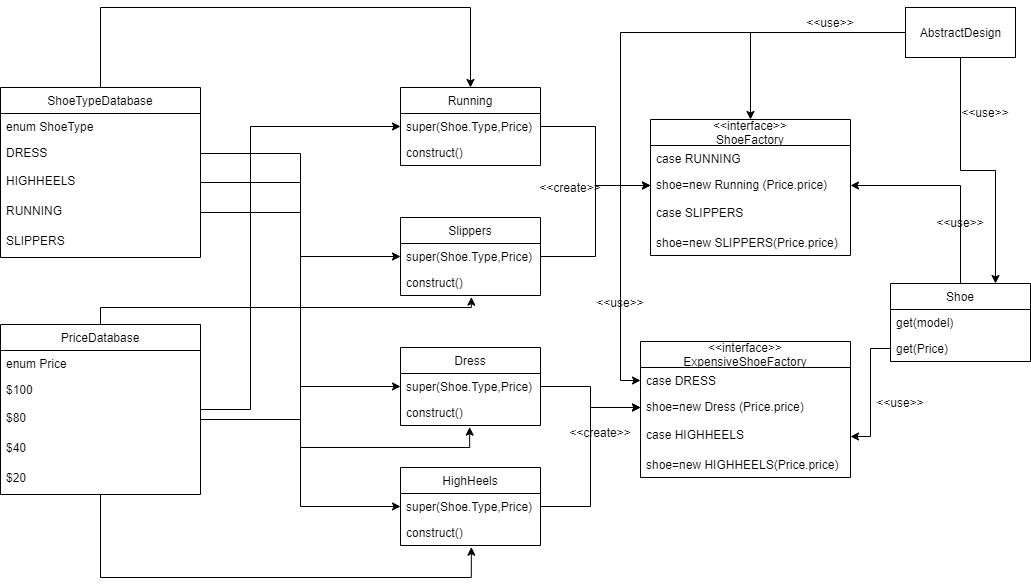

The diagram above was exported from draw.io. Its source (the exported page's mxGraphModel, read from the mxfile embedded in the PNG):
<mxGraphModel dx="1662" dy="800" grid="1" gridSize="10" guides="1" tooltips="1" connect="1" arrows="1" fold="1" page="1" pageScale="1" pageWidth="1100" pageHeight="850" math="0" shadow="0">
  <root>
    <mxCell id="0" />
    <mxCell id="1" parent="0" />
    <mxCell id="h3rTBhMvYfM4pYQiwAX5-1" value="Running" style="swimlane;fontStyle=0;childLayout=stackLayout;horizontal=1;startSize=26;fillColor=none;horizontalStack=0;resizeParent=1;resizeParentMax=0;resizeLast=0;collapsible=1;marginBottom=0;" parent="1" vertex="1">
      <mxGeometry x="470" y="340" width="140" height="78" as="geometry" />
    </mxCell>
    <mxCell id="h3rTBhMvYfM4pYQiwAX5-2" value="super(Shoe.Type,Price)" style="text;strokeColor=none;fillColor=none;align=left;verticalAlign=top;spacingLeft=4;spacingRight=4;overflow=hidden;rotatable=0;points=[[0,0.5],[1,0.5]];portConstraint=eastwest;" parent="h3rTBhMvYfM4pYQiwAX5-1" vertex="1">
      <mxGeometry y="26" width="140" height="26" as="geometry" />
    </mxCell>
    <mxCell id="h3rTBhMvYfM4pYQiwAX5-3" value="construct()" style="text;strokeColor=none;fillColor=none;align=left;verticalAlign=top;spacingLeft=4;spacingRight=4;overflow=hidden;rotatable=0;points=[[0,0.5],[1,0.5]];portConstraint=eastwest;" parent="h3rTBhMvYfM4pYQiwAX5-1" vertex="1">
      <mxGeometry y="52" width="140" height="26" as="geometry" />
    </mxCell>
    <mxCell id="h3rTBhMvYfM4pYQiwAX5-5" value="Dress" style="swimlane;fontStyle=0;childLayout=stackLayout;horizontal=1;startSize=26;fillColor=none;horizontalStack=0;resizeParent=1;resizeParentMax=0;resizeLast=0;collapsible=1;marginBottom=0;" parent="1" vertex="1">
      <mxGeometry x="470" y="600" width="140" height="78" as="geometry" />
    </mxCell>
    <mxCell id="h3rTBhMvYfM4pYQiwAX5-6" value="super(Shoe.Type,Price)" style="text;strokeColor=none;fillColor=none;align=left;verticalAlign=top;spacingLeft=4;spacingRight=4;overflow=hidden;rotatable=0;points=[[0,0.5],[1,0.5]];portConstraint=eastwest;" parent="h3rTBhMvYfM4pYQiwAX5-5" vertex="1">
      <mxGeometry y="26" width="140" height="26" as="geometry" />
    </mxCell>
    <mxCell id="h3rTBhMvYfM4pYQiwAX5-7" value="construct()" style="text;strokeColor=none;fillColor=none;align=left;verticalAlign=top;spacingLeft=4;spacingRight=4;overflow=hidden;rotatable=0;points=[[0,0.5],[1,0.5]];portConstraint=eastwest;" parent="h3rTBhMvYfM4pYQiwAX5-5" vertex="1">
      <mxGeometry y="52" width="140" height="26" as="geometry" />
    </mxCell>
    <mxCell id="h3rTBhMvYfM4pYQiwAX5-8" value="HighHeels" style="swimlane;fontStyle=0;childLayout=stackLayout;horizontal=1;startSize=26;fillColor=none;horizontalStack=0;resizeParent=1;resizeParentMax=0;resizeLast=0;collapsible=1;marginBottom=0;" parent="1" vertex="1">
      <mxGeometry x="470" y="720" width="140" height="78" as="geometry" />
    </mxCell>
    <mxCell id="h3rTBhMvYfM4pYQiwAX5-9" value="super(Shoe.Type,Price)" style="text;strokeColor=none;fillColor=none;align=left;verticalAlign=top;spacingLeft=4;spacingRight=4;overflow=hidden;rotatable=0;points=[[0,0.5],[1,0.5]];portConstraint=eastwest;" parent="h3rTBhMvYfM4pYQiwAX5-8" vertex="1">
      <mxGeometry y="26" width="140" height="26" as="geometry" />
    </mxCell>
    <mxCell id="h3rTBhMvYfM4pYQiwAX5-10" value="construct()" style="text;strokeColor=none;fillColor=none;align=left;verticalAlign=top;spacingLeft=4;spacingRight=4;overflow=hidden;rotatable=0;points=[[0,0.5],[1,0.5]];portConstraint=eastwest;" parent="h3rTBhMvYfM4pYQiwAX5-8" vertex="1">
      <mxGeometry y="52" width="140" height="26" as="geometry" />
    </mxCell>
    <mxCell id="h3rTBhMvYfM4pYQiwAX5-11" value="Slippers" style="swimlane;fontStyle=0;childLayout=stackLayout;horizontal=1;startSize=26;fillColor=none;horizontalStack=0;resizeParent=1;resizeParentMax=0;resizeLast=0;collapsible=1;marginBottom=0;" parent="1" vertex="1">
      <mxGeometry x="470" y="470" width="140" height="78" as="geometry" />
    </mxCell>
    <mxCell id="h3rTBhMvYfM4pYQiwAX5-12" value="super(Shoe.Type,Price)" style="text;strokeColor=none;fillColor=none;align=left;verticalAlign=top;spacingLeft=4;spacingRight=4;overflow=hidden;rotatable=0;points=[[0,0.5],[1,0.5]];portConstraint=eastwest;" parent="h3rTBhMvYfM4pYQiwAX5-11" vertex="1">
      <mxGeometry y="26" width="140" height="26" as="geometry" />
    </mxCell>
    <mxCell id="h3rTBhMvYfM4pYQiwAX5-13" value="construct()" style="text;strokeColor=none;fillColor=none;align=left;verticalAlign=top;spacingLeft=4;spacingRight=4;overflow=hidden;rotatable=0;points=[[0,0.5],[1,0.5]];portConstraint=eastwest;" parent="h3rTBhMvYfM4pYQiwAX5-11" vertex="1">
      <mxGeometry y="52" width="140" height="26" as="geometry" />
    </mxCell>
    <mxCell id="h3rTBhMvYfM4pYQiwAX5-17" value="&lt;&lt;interface&gt;&gt;&#10;ShoeFactory" style="swimlane;fontStyle=0;childLayout=stackLayout;horizontal=1;startSize=26;fillColor=none;horizontalStack=0;resizeParent=1;resizeParentMax=0;resizeLast=0;collapsible=1;marginBottom=0;" parent="1" vertex="1">
      <mxGeometry x="720" y="372" width="200" height="136" as="geometry" />
    </mxCell>
    <mxCell id="h3rTBhMvYfM4pYQiwAX5-18" value="case RUNNING" style="text;strokeColor=none;fillColor=none;align=left;verticalAlign=top;spacingLeft=4;spacingRight=4;overflow=hidden;rotatable=0;points=[[0,0.5],[1,0.5]];portConstraint=eastwest;" parent="h3rTBhMvYfM4pYQiwAX5-17" vertex="1">
      <mxGeometry y="26" width="200" height="26" as="geometry" />
    </mxCell>
    <mxCell id="h3rTBhMvYfM4pYQiwAX5-19" value="shoe=new Running (Price.price)" style="text;strokeColor=none;fillColor=none;align=left;verticalAlign=top;spacingLeft=4;spacingRight=4;overflow=hidden;rotatable=0;points=[[0,0.5],[1,0.5]];portConstraint=eastwest;" parent="h3rTBhMvYfM4pYQiwAX5-17" vertex="1">
      <mxGeometry y="52" width="200" height="28" as="geometry" />
    </mxCell>
    <mxCell id="h3rTBhMvYfM4pYQiwAX5-25" value="case SLIPPERS&#10;" style="text;strokeColor=none;fillColor=none;align=left;verticalAlign=top;spacingLeft=4;spacingRight=4;overflow=hidden;rotatable=0;points=[[0,0.5],[1,0.5]];portConstraint=eastwest;" parent="h3rTBhMvYfM4pYQiwAX5-17" vertex="1">
      <mxGeometry y="80" width="200" height="30" as="geometry" />
    </mxCell>
    <mxCell id="h3rTBhMvYfM4pYQiwAX5-26" value="shoe=new SLIPPERS(Price.price)" style="text;strokeColor=none;fillColor=none;align=left;verticalAlign=top;spacingLeft=4;spacingRight=4;overflow=hidden;rotatable=0;points=[[0,0.5],[1,0.5]];portConstraint=eastwest;" parent="h3rTBhMvYfM4pYQiwAX5-17" vertex="1">
      <mxGeometry y="110" width="200" height="26" as="geometry" />
    </mxCell>
    <mxCell id="h3rTBhMvYfM4pYQiwAX5-27" value="&lt;&lt;interface&gt;&gt;&#10;ExpensiveShoeFactory" style="swimlane;fontStyle=0;childLayout=stackLayout;horizontal=1;startSize=26;fillColor=none;horizontalStack=0;resizeParent=1;resizeParentMax=0;resizeLast=0;collapsible=1;marginBottom=0;" parent="1" vertex="1">
      <mxGeometry x="710" y="594" width="210" height="136" as="geometry" />
    </mxCell>
    <mxCell id="h3rTBhMvYfM4pYQiwAX5-28" value="case DRESS" style="text;strokeColor=none;fillColor=none;align=left;verticalAlign=top;spacingLeft=4;spacingRight=4;overflow=hidden;rotatable=0;points=[[0,0.5],[1,0.5]];portConstraint=eastwest;" parent="h3rTBhMvYfM4pYQiwAX5-27" vertex="1">
      <mxGeometry y="26" width="210" height="26" as="geometry" />
    </mxCell>
    <mxCell id="h3rTBhMvYfM4pYQiwAX5-29" value="shoe=new Dress (Price.price)" style="text;strokeColor=none;fillColor=none;align=left;verticalAlign=top;spacingLeft=4;spacingRight=4;overflow=hidden;rotatable=0;points=[[0,0.5],[1,0.5]];portConstraint=eastwest;" parent="h3rTBhMvYfM4pYQiwAX5-27" vertex="1">
      <mxGeometry y="52" width="210" height="28" as="geometry" />
    </mxCell>
    <mxCell id="h3rTBhMvYfM4pYQiwAX5-30" value="case HIGHHEELS&#10;" style="text;strokeColor=none;fillColor=none;align=left;verticalAlign=top;spacingLeft=4;spacingRight=4;overflow=hidden;rotatable=0;points=[[0,0.5],[1,0.5]];portConstraint=eastwest;" parent="h3rTBhMvYfM4pYQiwAX5-27" vertex="1">
      <mxGeometry y="80" width="210" height="30" as="geometry" />
    </mxCell>
    <mxCell id="h3rTBhMvYfM4pYQiwAX5-31" value="shoe=new HIGHHEELS(Price.price)" style="text;strokeColor=none;fillColor=none;align=left;verticalAlign=top;spacingLeft=4;spacingRight=4;overflow=hidden;rotatable=0;points=[[0,0.5],[1,0.5]];portConstraint=eastwest;" parent="h3rTBhMvYfM4pYQiwAX5-27" vertex="1">
      <mxGeometry y="110" width="210" height="26" as="geometry" />
    </mxCell>
    <mxCell id="h3rTBhMvYfM4pYQiwAX5-32" style="edgeStyle=orthogonalEdgeStyle;rounded=0;orthogonalLoop=1;jettySize=auto;html=1;entryX=0;entryY=0.5;entryDx=0;entryDy=0;" parent="1" source="h3rTBhMvYfM4pYQiwAX5-2" target="h3rTBhMvYfM4pYQiwAX5-19" edge="1">
      <mxGeometry relative="1" as="geometry" />
    </mxCell>
    <mxCell id="h3rTBhMvYfM4pYQiwAX5-33" style="edgeStyle=orthogonalEdgeStyle;rounded=0;orthogonalLoop=1;jettySize=auto;html=1;entryX=0;entryY=0.5;entryDx=0;entryDy=0;" parent="1" source="h3rTBhMvYfM4pYQiwAX5-12" target="h3rTBhMvYfM4pYQiwAX5-19" edge="1">
      <mxGeometry relative="1" as="geometry" />
    </mxCell>
    <mxCell id="h3rTBhMvYfM4pYQiwAX5-34" style="edgeStyle=orthogonalEdgeStyle;rounded=0;orthogonalLoop=1;jettySize=auto;html=1;exitX=1;exitY=0.5;exitDx=0;exitDy=0;entryX=0;entryY=0.5;entryDx=0;entryDy=0;" parent="1" source="h3rTBhMvYfM4pYQiwAX5-6" target="h3rTBhMvYfM4pYQiwAX5-29" edge="1">
      <mxGeometry relative="1" as="geometry" />
    </mxCell>
    <mxCell id="h3rTBhMvYfM4pYQiwAX5-35" style="edgeStyle=orthogonalEdgeStyle;rounded=0;orthogonalLoop=1;jettySize=auto;html=1;entryX=0;entryY=0.5;entryDx=0;entryDy=0;" parent="1" source="h3rTBhMvYfM4pYQiwAX5-9" target="h3rTBhMvYfM4pYQiwAX5-29" edge="1">
      <mxGeometry relative="1" as="geometry" />
    </mxCell>
    <mxCell id="h3rTBhMvYfM4pYQiwAX5-42" style="edgeStyle=orthogonalEdgeStyle;rounded=0;orthogonalLoop=1;jettySize=auto;html=1;entryX=1;entryY=0.5;entryDx=0;entryDy=0;" parent="1" source="h3rTBhMvYfM4pYQiwAX5-39" target="h3rTBhMvYfM4pYQiwAX5-19" edge="1">
      <mxGeometry relative="1" as="geometry" />
    </mxCell>
    <mxCell id="h3rTBhMvYfM4pYQiwAX5-39" value="Shoe" style="swimlane;fontStyle=0;childLayout=stackLayout;horizontal=1;startSize=26;fillColor=none;horizontalStack=0;resizeParent=1;resizeParentMax=0;resizeLast=0;collapsible=1;marginBottom=0;" parent="1" vertex="1">
      <mxGeometry x="960" y="536" width="140" height="78" as="geometry" />
    </mxCell>
    <mxCell id="h3rTBhMvYfM4pYQiwAX5-40" value="get(model)" style="text;strokeColor=none;fillColor=none;align=left;verticalAlign=top;spacingLeft=4;spacingRight=4;overflow=hidden;rotatable=0;points=[[0,0.5],[1,0.5]];portConstraint=eastwest;" parent="h3rTBhMvYfM4pYQiwAX5-39" vertex="1">
      <mxGeometry y="26" width="140" height="26" as="geometry" />
    </mxCell>
    <mxCell id="h3rTBhMvYfM4pYQiwAX5-41" value="get(Price)" style="text;strokeColor=none;fillColor=none;align=left;verticalAlign=top;spacingLeft=4;spacingRight=4;overflow=hidden;rotatable=0;points=[[0,0.5],[1,0.5]];portConstraint=eastwest;" parent="h3rTBhMvYfM4pYQiwAX5-39" vertex="1">
      <mxGeometry y="52" width="140" height="26" as="geometry" />
    </mxCell>
    <mxCell id="h3rTBhMvYfM4pYQiwAX5-43" style="edgeStyle=orthogonalEdgeStyle;rounded=0;orthogonalLoop=1;jettySize=auto;html=1;entryX=1;entryY=0.5;entryDx=0;entryDy=0;" parent="1" source="h3rTBhMvYfM4pYQiwAX5-41" target="h3rTBhMvYfM4pYQiwAX5-30" edge="1">
      <mxGeometry relative="1" as="geometry" />
    </mxCell>
    <mxCell id="h3rTBhMvYfM4pYQiwAX5-46" value="&amp;lt;&amp;lt;use&amp;gt;&amp;gt;" style="text;html=1;strokeColor=none;fillColor=none;align=center;verticalAlign=middle;whiteSpace=wrap;rounded=0;" parent="1" vertex="1">
      <mxGeometry x="940" y="640" width="60" height="30" as="geometry" />
    </mxCell>
    <mxCell id="h3rTBhMvYfM4pYQiwAX5-71" style="edgeStyle=orthogonalEdgeStyle;rounded=0;orthogonalLoop=1;jettySize=auto;html=1;entryX=0.5;entryY=0;entryDx=0;entryDy=0;" parent="1" source="h3rTBhMvYfM4pYQiwAX5-52" target="h3rTBhMvYfM4pYQiwAX5-1" edge="1">
      <mxGeometry relative="1" as="geometry">
        <Array as="points">
          <mxPoint x="170" y="260" />
          <mxPoint x="540" y="260" />
        </Array>
      </mxGeometry>
    </mxCell>
    <mxCell id="h3rTBhMvYfM4pYQiwAX5-52" value="ShoeTypeDatabase" style="swimlane;fontStyle=0;childLayout=stackLayout;horizontal=1;startSize=26;fillColor=none;horizontalStack=0;resizeParent=1;resizeParentMax=0;resizeLast=0;collapsible=1;marginBottom=0;" parent="1" vertex="1">
      <mxGeometry x="70" y="340" width="200" height="170" as="geometry" />
    </mxCell>
    <mxCell id="h3rTBhMvYfM4pYQiwAX5-53" value="enum ShoeType" style="text;strokeColor=none;fillColor=none;align=left;verticalAlign=top;spacingLeft=4;spacingRight=4;overflow=hidden;rotatable=0;points=[[0,0.5],[1,0.5]];portConstraint=eastwest;" parent="h3rTBhMvYfM4pYQiwAX5-52" vertex="1">
      <mxGeometry y="26" width="200" height="26" as="geometry" />
    </mxCell>
    <mxCell id="h3rTBhMvYfM4pYQiwAX5-54" value="DRESS" style="text;strokeColor=none;fillColor=none;align=left;verticalAlign=top;spacingLeft=4;spacingRight=4;overflow=hidden;rotatable=0;points=[[0,0.5],[1,0.5]];portConstraint=eastwest;" parent="h3rTBhMvYfM4pYQiwAX5-52" vertex="1">
      <mxGeometry y="52" width="200" height="28" as="geometry" />
    </mxCell>
    <mxCell id="h3rTBhMvYfM4pYQiwAX5-55" value="HIGHHEELS" style="text;strokeColor=none;fillColor=none;align=left;verticalAlign=top;spacingLeft=4;spacingRight=4;overflow=hidden;rotatable=0;points=[[0,0.5],[1,0.5]];portConstraint=eastwest;" parent="h3rTBhMvYfM4pYQiwAX5-52" vertex="1">
      <mxGeometry y="80" width="200" height="30" as="geometry" />
    </mxCell>
    <mxCell id="h3rTBhMvYfM4pYQiwAX5-56" value="RUNNING" style="text;strokeColor=none;fillColor=none;align=left;verticalAlign=top;spacingLeft=4;spacingRight=4;overflow=hidden;rotatable=0;points=[[0,0.5],[1,0.5]];portConstraint=eastwest;" parent="h3rTBhMvYfM4pYQiwAX5-52" vertex="1">
      <mxGeometry y="110" width="200" height="30" as="geometry" />
    </mxCell>
    <mxCell id="h3rTBhMvYfM4pYQiwAX5-57" value="SLIPPERS" style="text;strokeColor=none;fillColor=none;align=left;verticalAlign=top;spacingLeft=4;spacingRight=4;overflow=hidden;rotatable=0;points=[[0,0.5],[1,0.5]];portConstraint=eastwest;" parent="h3rTBhMvYfM4pYQiwAX5-52" vertex="1">
      <mxGeometry y="140" width="200" height="30" as="geometry" />
    </mxCell>
    <mxCell id="h3rTBhMvYfM4pYQiwAX5-79" style="edgeStyle=orthogonalEdgeStyle;rounded=0;orthogonalLoop=1;jettySize=auto;html=1;entryX=0.506;entryY=1.064;entryDx=0;entryDy=0;entryPerimeter=0;" parent="1" source="h3rTBhMvYfM4pYQiwAX5-64" target="h3rTBhMvYfM4pYQiwAX5-10" edge="1">
      <mxGeometry relative="1" as="geometry">
        <Array as="points">
          <mxPoint x="170" y="830" />
          <mxPoint x="541" y="830" />
        </Array>
      </mxGeometry>
    </mxCell>
    <mxCell id="h3rTBhMvYfM4pYQiwAX5-82" style="edgeStyle=orthogonalEdgeStyle;rounded=0;orthogonalLoop=1;jettySize=auto;html=1;entryX=0.506;entryY=1.064;entryDx=0;entryDy=0;entryPerimeter=0;" parent="1" source="h3rTBhMvYfM4pYQiwAX5-64" target="h3rTBhMvYfM4pYQiwAX5-13" edge="1">
      <mxGeometry relative="1" as="geometry">
        <Array as="points">
          <mxPoint x="170" y="560" />
          <mxPoint x="541" y="560" />
        </Array>
      </mxGeometry>
    </mxCell>
    <mxCell id="h3rTBhMvYfM4pYQiwAX5-83" style="edgeStyle=orthogonalEdgeStyle;rounded=0;orthogonalLoop=1;jettySize=auto;html=1;entryX=0;entryY=0.5;entryDx=0;entryDy=0;" parent="1" source="h3rTBhMvYfM4pYQiwAX5-64" target="h3rTBhMvYfM4pYQiwAX5-2" edge="1">
      <mxGeometry relative="1" as="geometry">
        <Array as="points">
          <mxPoint x="320" y="662" />
          <mxPoint x="320" y="379" />
        </Array>
      </mxGeometry>
    </mxCell>
    <mxCell id="h3rTBhMvYfM4pYQiwAX5-64" value="PriceDatabase" style="swimlane;fontStyle=0;childLayout=stackLayout;horizontal=1;startSize=26;fillColor=none;horizontalStack=0;resizeParent=1;resizeParentMax=0;resizeLast=0;collapsible=1;marginBottom=0;" parent="1" vertex="1">
      <mxGeometry x="70" y="577" width="200" height="170" as="geometry" />
    </mxCell>
    <mxCell id="h3rTBhMvYfM4pYQiwAX5-65" value="enum Price" style="text;strokeColor=none;fillColor=none;align=left;verticalAlign=top;spacingLeft=4;spacingRight=4;overflow=hidden;rotatable=0;points=[[0,0.5],[1,0.5]];portConstraint=eastwest;" parent="h3rTBhMvYfM4pYQiwAX5-64" vertex="1">
      <mxGeometry y="26" width="200" height="26" as="geometry" />
    </mxCell>
    <mxCell id="h3rTBhMvYfM4pYQiwAX5-66" value="$100" style="text;strokeColor=none;fillColor=none;align=left;verticalAlign=top;spacingLeft=4;spacingRight=4;overflow=hidden;rotatable=0;points=[[0,0.5],[1,0.5]];portConstraint=eastwest;" parent="h3rTBhMvYfM4pYQiwAX5-64" vertex="1">
      <mxGeometry y="52" width="200" height="28" as="geometry" />
    </mxCell>
    <mxCell id="h3rTBhMvYfM4pYQiwAX5-67" value="$80" style="text;strokeColor=none;fillColor=none;align=left;verticalAlign=top;spacingLeft=4;spacingRight=4;overflow=hidden;rotatable=0;points=[[0,0.5],[1,0.5]];portConstraint=eastwest;" parent="h3rTBhMvYfM4pYQiwAX5-64" vertex="1">
      <mxGeometry y="80" width="200" height="30" as="geometry" />
    </mxCell>
    <mxCell id="h3rTBhMvYfM4pYQiwAX5-68" value="$40" style="text;strokeColor=none;fillColor=none;align=left;verticalAlign=top;spacingLeft=4;spacingRight=4;overflow=hidden;rotatable=0;points=[[0,0.5],[1,0.5]];portConstraint=eastwest;" parent="h3rTBhMvYfM4pYQiwAX5-64" vertex="1">
      <mxGeometry y="110" width="200" height="30" as="geometry" />
    </mxCell>
    <mxCell id="h3rTBhMvYfM4pYQiwAX5-69" value="$20" style="text;strokeColor=none;fillColor=none;align=left;verticalAlign=top;spacingLeft=4;spacingRight=4;overflow=hidden;rotatable=0;points=[[0,0.5],[1,0.5]];portConstraint=eastwest;" parent="h3rTBhMvYfM4pYQiwAX5-64" vertex="1">
      <mxGeometry y="140" width="200" height="30" as="geometry" />
    </mxCell>
    <mxCell id="h3rTBhMvYfM4pYQiwAX5-73" style="edgeStyle=orthogonalEdgeStyle;rounded=0;orthogonalLoop=1;jettySize=auto;html=1;entryX=0;entryY=0.5;entryDx=0;entryDy=0;" parent="1" source="h3rTBhMvYfM4pYQiwAX5-54" target="h3rTBhMvYfM4pYQiwAX5-12" edge="1">
      <mxGeometry relative="1" as="geometry" />
    </mxCell>
    <mxCell id="h3rTBhMvYfM4pYQiwAX5-74" style="edgeStyle=orthogonalEdgeStyle;rounded=0;orthogonalLoop=1;jettySize=auto;html=1;entryX=0;entryY=0.5;entryDx=0;entryDy=0;" parent="1" source="h3rTBhMvYfM4pYQiwAX5-55" target="h3rTBhMvYfM4pYQiwAX5-6" edge="1">
      <mxGeometry relative="1" as="geometry" />
    </mxCell>
    <mxCell id="h3rTBhMvYfM4pYQiwAX5-75" style="edgeStyle=orthogonalEdgeStyle;rounded=0;orthogonalLoop=1;jettySize=auto;html=1;entryX=0;entryY=0.5;entryDx=0;entryDy=0;" parent="1" source="h3rTBhMvYfM4pYQiwAX5-56" target="h3rTBhMvYfM4pYQiwAX5-9" edge="1">
      <mxGeometry relative="1" as="geometry" />
    </mxCell>
    <mxCell id="h3rTBhMvYfM4pYQiwAX5-81" style="edgeStyle=orthogonalEdgeStyle;rounded=0;orthogonalLoop=1;jettySize=auto;html=1;entryX=0.494;entryY=1.064;entryDx=0;entryDy=0;entryPerimeter=0;" parent="1" source="h3rTBhMvYfM4pYQiwAX5-67" target="h3rTBhMvYfM4pYQiwAX5-7" edge="1">
      <mxGeometry relative="1" as="geometry">
        <mxPoint x="420" y="710" as="targetPoint" />
        <Array as="points">
          <mxPoint x="370" y="672" />
          <mxPoint x="370" y="700" />
          <mxPoint x="539" y="700" />
        </Array>
      </mxGeometry>
    </mxCell>
    <mxCell id="h3rTBhMvYfM4pYQiwAX5-86" style="edgeStyle=orthogonalEdgeStyle;rounded=0;orthogonalLoop=1;jettySize=auto;html=1;entryX=0.75;entryY=0;entryDx=0;entryDy=0;" parent="1" source="h3rTBhMvYfM4pYQiwAX5-84" target="h3rTBhMvYfM4pYQiwAX5-39" edge="1">
      <mxGeometry relative="1" as="geometry" />
    </mxCell>
    <mxCell id="h3rTBhMvYfM4pYQiwAX5-87" style="edgeStyle=orthogonalEdgeStyle;rounded=0;orthogonalLoop=1;jettySize=auto;html=1;entryX=0.5;entryY=0;entryDx=0;entryDy=0;" parent="1" source="h3rTBhMvYfM4pYQiwAX5-84" target="h3rTBhMvYfM4pYQiwAX5-17" edge="1">
      <mxGeometry relative="1" as="geometry" />
    </mxCell>
    <mxCell id="h3rTBhMvYfM4pYQiwAX5-88" style="edgeStyle=orthogonalEdgeStyle;rounded=0;orthogonalLoop=1;jettySize=auto;html=1;entryX=0;entryY=0.5;entryDx=0;entryDy=0;" parent="1" source="h3rTBhMvYfM4pYQiwAX5-84" target="h3rTBhMvYfM4pYQiwAX5-28" edge="1">
      <mxGeometry relative="1" as="geometry">
        <Array as="points">
          <mxPoint x="690" y="285" />
          <mxPoint x="690" y="633" />
        </Array>
      </mxGeometry>
    </mxCell>
    <mxCell id="h3rTBhMvYfM4pYQiwAX5-84" value="AbstractDesign" style="html=1;" parent="1" vertex="1">
      <mxGeometry x="975" y="260" width="110" height="50" as="geometry" />
    </mxCell>
    <mxCell id="h3rTBhMvYfM4pYQiwAX5-89" value="&amp;lt;&amp;lt;use&amp;gt;&amp;gt;" style="text;html=1;strokeColor=none;fillColor=none;align=center;verticalAlign=middle;whiteSpace=wrap;rounded=0;" parent="1" vertex="1">
      <mxGeometry x="1025" y="350" width="60" height="30" as="geometry" />
    </mxCell>
    <mxCell id="h3rTBhMvYfM4pYQiwAX5-91" value="&amp;lt;&amp;lt;use&amp;gt;&amp;gt;" style="text;html=1;strokeColor=none;fillColor=none;align=center;verticalAlign=middle;whiteSpace=wrap;rounded=0;" parent="1" vertex="1">
      <mxGeometry x="870" y="260" width="60" height="30" as="geometry" />
    </mxCell>
    <mxCell id="h3rTBhMvYfM4pYQiwAX5-92" value="&amp;lt;&amp;lt;use&amp;gt;&amp;gt;" style="text;html=1;strokeColor=none;fillColor=none;align=center;verticalAlign=middle;whiteSpace=wrap;rounded=0;" parent="1" vertex="1">
      <mxGeometry x="660" y="540" width="60" height="30" as="geometry" />
    </mxCell>
    <mxCell id="h3rTBhMvYfM4pYQiwAX5-93" value="&amp;lt;&amp;lt;create&amp;gt;&amp;gt;" style="text;html=1;strokeColor=none;fillColor=none;align=center;verticalAlign=middle;whiteSpace=wrap;rounded=0;" parent="1" vertex="1">
      <mxGeometry x="610" y="425" width="60" height="30" as="geometry" />
    </mxCell>
    <mxCell id="h3rTBhMvYfM4pYQiwAX5-94" value="&amp;lt;&amp;lt;use&amp;gt;&amp;gt;" style="text;html=1;strokeColor=none;fillColor=none;align=center;verticalAlign=middle;whiteSpace=wrap;rounded=0;" parent="1" vertex="1">
      <mxGeometry x="1000" y="460" width="60" height="30" as="geometry" />
    </mxCell>
    <mxCell id="h3rTBhMvYfM4pYQiwAX5-98" value="&amp;lt;&amp;lt;create&amp;gt;&amp;gt;" style="text;html=1;strokeColor=none;fillColor=none;align=center;verticalAlign=middle;whiteSpace=wrap;rounded=0;" parent="1" vertex="1">
      <mxGeometry x="640" y="670" width="60" height="30" as="geometry" />
    </mxCell>
  </root>
</mxGraphModel>